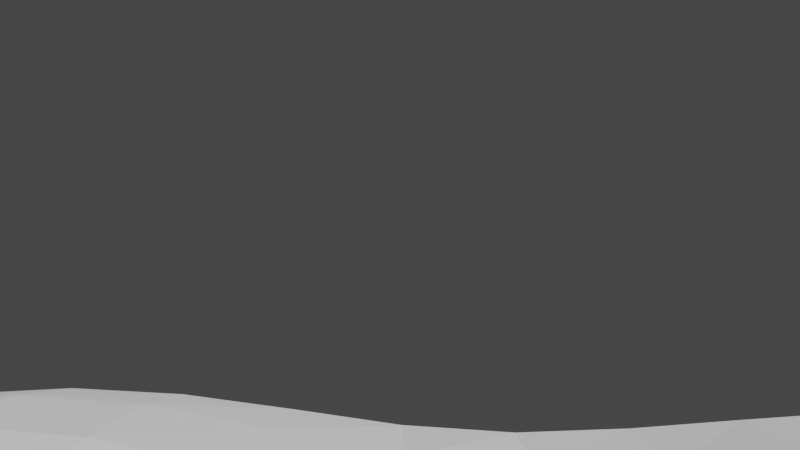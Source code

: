 # Source: ADVPlayerV2.blend  (saved by Blender 3.0.42; exported with 4.5.12 LTS)
import bpy
from mathutils import Matrix  # noqa: F401  (used for matrix-valued properties, if any)

bpy.ops.wm.read_factory_settings(use_empty=True)
scene = bpy.context.scene
scene.name = 'Scene'

# ---- collections
col_main = bpy.data.collections.new('Main'); scene.collection.children.link(col_main)
col_player = bpy.data.collections.new('Player'); col_main.children.link(col_player)
col_map = bpy.data.collections.new('Map'); scene.collection.children.link(col_map)

# ---- materials (node trees are filled in below, after node groups)
mat_material_001 = bpy.data.materials.new('Material.001')
mat_material_001.alpha_threshold = 0.0
mat_material_001.use_transparent_shadow = False
mat_material_001.line_color = (0.0, 0.0, 0.0, 1.0)

# ---- material node trees
mat_material_001.use_nodes = True; mat_material_001.node_tree.nodes.clear()
_N = mat_material_001.node_tree.nodes; _L = mat_material_001.node_tree.links
n0 = _N.new('ShaderNodeOutputMaterial'); n0.name = 'Material Output'; n0.location = (300, 300)
n1 = _N.new('ShaderNodeBsdfPrincipled'); n1.name = 'Principled BSDF'; n1.location = (10, 300)
n1.distribution = 'GGX'
n1.subsurface_method = 'RANDOM_WALK_SKIN'
n1.inputs[2].default_value = 0.4
n1.inputs[3].default_value = 1.45
n1.inputs[27].default_value = (0.0, 0.0, 0.0, 1.0)
n1.inputs[28].default_value = 1.0
_L.new(n1.outputs[0], n0.inputs[0])
n0.is_active_output = True

# ---- world
world_world = bpy.data.worlds.new('World'); scene.world = world_world
world_world.use_nodes = True; world_world.node_tree.nodes.clear()
_N = world_world.node_tree.nodes; _L = world_world.node_tree.links
n0 = _N.new('ShaderNodeOutputWorld'); n0.name = 'World Output'; n0.location = (300, 300)
n1 = _N.new('ShaderNodeBackground'); n1.name = 'Background'; n1.location = (10, 300)
n1.inputs[0].default_value = (0.05088, 0.05088, 0.05088, 1.0)
_L.new(n1.outputs[0], n0.inputs[0])
n0.is_active_output = True
world_world.color = (0.05088, 0.05088, 0.05088)
world_world.use_sun_shadow = False
world_world.sun_shadow_jitter_overblur = 0.0

# ---- cameras
cam_camera_002 = bpy.data.cameras.new('Camera.002')
cam_camera_002.lens = 30.0

# ---- meshes
me_cube_001 = bpy.data.meshes.new('Cube.001')
me_cube_001.from_pydata([(1.0, 1.0, 1.0), (1.0, 1.0, -1.0), (1.0, -1.0, 1.0), (1.0, -1.0, -1.0), (-1.0, 1.0, 1.0), (-1.0, 1.0, -1.0), (-1.0, -1.0, 1.0), (-1.0, -1.0, -1.0)], [], [(0, 4, 6, 2), (3, 2, 6, 7), (7, 6, 4, 5), (5, 1, 3, 7), (1, 0, 2, 3), (5, 4, 0, 1)])
_uv = me_cube_001.uv_layers.new(name='UVMap')
_uv.uv.foreach_set('vector', [0.625, 0.5, 0.875, 0.5, 0.875, 0.75, 0.625, 0.75, 0.375, 0.75, 0.625, 0.75, 0.625, 1.0, 0.375, 1.0, 0.375, 0.0, 0.625, 0.0, 0.625, 0.25, 0.375, 0.25, 0.125, 0.5, 0.375, 0.5, 0.375, 0.75, 0.125, 0.75, 0.375, 0.5, 0.625, 0.5, 0.625, 0.75, 0.375, 0.75, 0.375, 0.25, 0.625, 0.25, 0.625, 0.5, 0.375, 0.5])
me_cube_001.materials.append(mat_material_001)
me_cube_001.use_remesh_preserve_volume = False
me_cube_001.use_remesh_preserve_attributes = False
me_cube_001.use_mirror_vertex_groups = False
me_cube_001.update()
me_plane = bpy.data.meshes.new('Plane')
me_plane.from_pydata([(-1.0, -1.0, 0.0), (0.9779, -0.9937, -0.06511), (-0.9975, 1.003, 0.01005), (0.9959, 1.009, 0.02712), (-0.9947, 0.8401, 0.02129), (-0.9935, 0.6749, 0.02611), (-0.9947, 0.5067, 0.02129), (-0.9975, 0.3365, 0.01005), (-0.9998, 0.1669, 0.0007585), (-1.0, -7.451e-08, 0.0), (-1.0, -0.1667, 0.0), (-1.0, -0.3333, 0.0), (-1.0, -0.5, 0.0), (-1.0, -0.6667, 0.0), (-1.0, -0.8333, 0.0), (-0.8333, -1.0, 0.0), (-0.6667, -1.0, 0.0), (-0.5, -1.0, 0.0), (-0.3333, -1.0, 0.0), (-0.1667, -1.0, 0.0), (7.451e-08, -1.0, 0.0), (0.1662, -0.9999, -0.001444), (0.3274, -0.9983, -0.0176), (0.4856, -0.9959, -0.04261), (0.6446, -0.9937, -0.06511), (0.8081, -0.9928, -0.07444), (0.9748, -0.8262, -0.07444), (0.9779, -0.6604, -0.06511), (0.9856, -0.4959, -0.04261), (0.994, -0.3316, -0.0176), (0.9995, -0.1665, -0.001444), (0.9999, 0.0003217, 0.0009187), (0.9983, 0.1706, 0.0112), (0.9959, 0.3428, 0.02712), (0.9937, 0.5145, 0.04144), (0.9928, 0.6833, 0.04738), (0.9937, 0.8478, 0.04144), (0.8285, 1.011, 0.03141), (0.6625, 1.009, 0.02712), (0.4975, 1.006, 0.01657), (0.3325, 1.002, 0.005286), (0.1667, 1.0, 0.0), (0.002512, 1.003, 0.01005), (-0.1588, 1.01, 0.0315), (-0.3204, 1.016, 0.05155), (-0.4851, 1.019, 0.05971), (-0.6538, 1.016, 0.05155), (-0.8255, 1.01, 0.0315), (-0.8333, -0.8333, 0.0), (-0.8333, -0.6667, 0.0), (-0.8333, -0.5, 0.0), (-0.8333, -0.3333, 0.0), (-0.8333, -0.1667, 0.0), (-0.8333, 7.451e-08, 0.0), (-0.8308, 0.1698, 0.01005), (-0.8255, 0.3433, 0.0315), (-0.8204, 0.5163, 0.05155), (-0.8184, 0.6856, 0.05971), (-0.8204, 0.8497, 0.05155), (-0.6667, -0.8333, 0.0), (-0.6667, -0.6667, 0.0), (-0.6667, -0.5, 0.0), (-0.6667, -0.3333, 0.0), (-0.6667, -0.1667, 0.0), (-0.6662, 0.0005531, 0.001746), (-0.6613, 0.1734, 0.02129), (-0.6538, 0.3497, 0.05155), (-0.647, 0.5249, 0.07877), (-0.6442, 0.6952, 0.09006), (-0.647, 0.8583, 0.07877), (-0.5, -0.8333, 0.0), (-0.5, -0.6667, 0.0), (-0.5, -0.5, 0.0), (-0.5, -0.3333, 0.0), (-0.5, -0.1667, 0.0), (-0.4992, 0.0009995, 0.003156), (-0.4935, 0.1749, 0.02611), (-0.4851, 0.3522, 0.05971), (-0.4775, 0.5285, 0.09006), (-0.4742, 0.6994, 0.1033), (-0.4775, 0.8619, 0.09006), (-0.3333, -0.8333, 0.0), (-0.3333, -0.6667, 0.0), (-0.3333, -0.5, 0.0), (-0.3333, -0.3333, 0.0), (-0.3333, -0.1667, 0.0), (-0.3329, 0.0005531, 0.001746), (-0.328, 0.1734, 0.02129), (-0.3204, 0.3497, 0.05155), (-0.3136, 0.5249, 0.07877), (-0.3108, 0.6952, 0.09006), (-0.3136, 0.8583, 0.07877), (-0.1667, -0.8333, 0.0), (-0.1667, -0.6667, 0.0), (-0.1667, -0.5, 0.0), (-0.1667, -0.3333, 0.0), (-0.1667, -0.1667, 0.0), (-0.1667, 7.451e-08, 0.0), (-0.1642, 0.1698, 0.01005), (-0.1588, 0.3433, 0.0315), (-0.1538, 0.5163, 0.05155), (-0.1517, 0.6856, 0.05971), (-0.1538, 0.8497, 0.05155), (6.209e-08, -0.8333, 0.0), (4.967e-08, -0.6667, 0.0), (3.725e-08, -0.5, 0.0), (2.484e-08, -0.3333, 0.0), (1.242e-08, -0.1667, 0.0), (0.0, 7.451e-08, 0.0), (0.0001896, 0.1669, 0.0007585), (0.002512, 0.3365, 0.01005), (0.005323, 0.5067, 0.02129), (0.006527, 0.6749, 0.02611), (0.005323, 0.8401, 0.02129), (0.1658, -0.8331, -0.002609), (0.1662, -0.6665, -0.001444), (0.1667, -0.5, 0.0), (0.1667, -0.3333, 0.0), (0.1667, -0.1667, 0.0), (0.1667, 7.451e-08, 0.0), (0.1667, 0.1667, 0.0), (0.1667, 0.3333, 0.0), (0.167, 0.5009, 0.002683), (0.1672, 0.6683, 0.004848), (0.167, 0.8342, 0.002674), (0.326, -0.8313, -0.02158), (0.3274, -0.665, -0.0176), (0.3305, -0.4992, -0.008306), (0.3331, -0.3333, -0.000627), (0.3333, -0.1667, 0.0), (0.3333, 7.451e-08, 0.0), (0.3333, 0.1668, 0.000399), (0.3325, 0.3352, 0.005286), (0.3316, 0.5039, 0.0112), (0.3312, 0.6715, 0.01373), (0.3316, 0.8373, 0.0112), (0.4833, -0.8286, -0.04936), (0.4856, -0.6626, -0.04261), (0.4912, -0.4975, -0.02604), (0.4972, -0.3325, -0.008306), (0.5, -0.1667, 0.0), (0.5, 7.451e-08, 0.0), (0.4992, 0.1685, 0.005286), (0.4975, 0.3391, 0.01657), (0.4959, 0.5095, 0.02712), (0.4952, 0.6777, 0.03141), (0.4959, 0.8428, 0.02712), (0.6415, -0.8262, -0.07444), (0.6446, -0.6604, -0.06511), (0.6522, -0.4959, -0.04261), (0.6607, -0.3316, -0.0176), (0.6662, -0.1665, -0.001444), (0.6665, 0.0003217, 0.0009187), (0.665, 0.1706, 0.0112), (0.6625, 0.3428, 0.02712), (0.6603, 0.5145, 0.04144), (0.6594, 0.6833, 0.04738), (0.6603, 0.8478, 0.04144), (0.8044, -0.8251, -0.08536), (0.8081, -0.6595, -0.07444), (0.8166, -0.4953, -0.04936), (0.826, -0.3313, -0.02158), (0.8324, -0.1664, -0.002609), (0.8331, 0.0005812, 0.00166), (0.8312, 0.1715, 0.01373), (0.8285, 0.3443, 0.03141), (0.8261, 0.5166, 0.04738), (0.825, 0.6857, 0.05432), (0.8261, 0.8499, 0.04738)], [], [(168, 36, 3, 37), (4, 58, 47, 2), (58, 69, 46, 47), (69, 80, 45, 46), (80, 91, 44, 45), (91, 102, 43, 44), (102, 113, 42, 43), (113, 124, 41, 42), (124, 135, 40, 41), (135, 146, 39, 40), (146, 157, 38, 39), (157, 168, 37, 38), (0, 15, 48, 14), (14, 48, 49, 13), (13, 49, 50, 12), (12, 50, 51, 11), (11, 51, 52, 10), (10, 52, 53, 9), (9, 53, 54, 8), (8, 54, 55, 7), (7, 55, 56, 6), (6, 56, 57, 5), (5, 57, 58, 4), (15, 16, 59, 48), (48, 59, 60, 49), (49, 60, 61, 50), (50, 61, 62, 51), (51, 62, 63, 52), (52, 63, 64, 53), (53, 64, 65, 54), (54, 65, 66, 55), (55, 66, 67, 56), (56, 67, 68, 57), (57, 68, 69, 58), (16, 17, 70, 59), (59, 70, 71, 60), (60, 71, 72, 61), (61, 72, 73, 62), (62, 73, 74, 63), (63, 74, 75, 64), (64, 75, 76, 65), (65, 76, 77, 66), (66, 77, 78, 67), (67, 78, 79, 68), (68, 79, 80, 69), (17, 18, 81, 70), (70, 81, 82, 71), (71, 82, 83, 72), (72, 83, 84, 73), (73, 84, 85, 74), (74, 85, 86, 75), (75, 86, 87, 76), (76, 87, 88, 77), (77, 88, 89, 78), (78, 89, 90, 79), (79, 90, 91, 80), (18, 19, 92, 81), (81, 92, 93, 82), (82, 93, 94, 83), (83, 94, 95, 84), (84, 95, 96, 85), (85, 96, 97, 86), (86, 97, 98, 87), (87, 98, 99, 88), (88, 99, 100, 89), (89, 100, 101, 90), (90, 101, 102, 91), (19, 20, 103, 92), (92, 103, 104, 93), (93, 104, 105, 94), (94, 105, 106, 95), (95, 106, 107, 96), (96, 107, 108, 97), (97, 108, 109, 98), (98, 109, 110, 99), (99, 110, 111, 100), (100, 111, 112, 101), (101, 112, 113, 102), (20, 21, 114, 103), (103, 114, 115, 104), (104, 115, 116, 105), (105, 116, 117, 106), (106, 117, 118, 107), (107, 118, 119, 108), (108, 119, 120, 109), (109, 120, 121, 110), (110, 121, 122, 111), (111, 122, 123, 112), (112, 123, 124, 113), (21, 22, 125, 114), (114, 125, 126, 115), (115, 126, 127, 116), (116, 127, 128, 117), (117, 128, 129, 118), (118, 129, 130, 119), (119, 130, 131, 120), (120, 131, 132, 121), (121, 132, 133, 122), (122, 133, 134, 123), (123, 134, 135, 124), (22, 23, 136, 125), (125, 136, 137, 126), (126, 137, 138, 127), (127, 138, 139, 128), (128, 139, 140, 129), (129, 140, 141, 130), (130, 141, 142, 131), (131, 142, 143, 132), (132, 143, 144, 133), (133, 144, 145, 134), (134, 145, 146, 135), (23, 24, 147, 136), (136, 147, 148, 137), (137, 148, 149, 138), (138, 149, 150, 139), (139, 150, 151, 140), (140, 151, 152, 141), (141, 152, 153, 142), (142, 153, 154, 143), (143, 154, 155, 144), (144, 155, 156, 145), (145, 156, 157, 146), (24, 25, 158, 147), (147, 158, 159, 148), (148, 159, 160, 149), (149, 160, 161, 150), (150, 161, 162, 151), (151, 162, 163, 152), (152, 163, 164, 153), (153, 164, 165, 154), (154, 165, 166, 155), (155, 166, 167, 156), (156, 167, 168, 157), (25, 1, 26, 158), (158, 26, 27, 159), (159, 27, 28, 160), (160, 28, 29, 161), (161, 29, 30, 162), (162, 30, 31, 163), (163, 31, 32, 164), (164, 32, 33, 165), (165, 33, 34, 166), (166, 34, 35, 167), (167, 35, 36, 168)])
_uv = me_plane.uv_layers.new(name='UVMap')
_uv.uv.foreach_set('vector', [0.9167, 0.9167, 1.0, 0.9167, 1.0, 1.0, 0.9167, 1.0, 0.0, 0.9167, 0.08333, 0.9167, 0.08333, 1.0, 0.0, 1.0, 0.08333, 0.9167, 0.1667, 0.9167, 0.1667, 1.0, 0.08333, 1.0, 0.1667, 0.9167, 0.25, 0.9167, 0.25, 1.0, 0.1667, 1.0, 0.25, 0.9167, 0.3333, 0.9167, 0.3333, 1.0, 0.25, 1.0, 0.3333, 0.9167, 0.4167, 0.9167, 0.4167, 1.0, 0.3333, 1.0, 0.4167, 0.9167, 0.5, 0.9167, 0.5, 1.0, 0.4167, 1.0, 0.5, 0.9167, 0.5833, 0.9167, 0.5833, 1.0, 0.5, 1.0, 0.5833, 0.9167, 0.6667, 0.9167, 0.6667, 1.0, 0.5833, 1.0, 0.6667, 0.9167, 0.75, 0.9167, 0.75, 1.0, 0.6667, 1.0, 0.75, 0.9167, 0.8333, 0.9167, 0.8333, 1.0, 0.75, 1.0, 0.8333, 0.9167, 0.9167, 0.9167, 0.9167, 1.0, 0.8333, 1.0, 0.0, 0.0, 0.08333, 0.0, 0.08333, 0.08333, 0.0, 0.08333, 0.0, 0.08333, 0.08333, 0.08333, 0.08333, 0.1667, 0.0, 0.1667, 0.0, 0.1667, 0.08333, 0.1667, 0.08333, 0.25, 0.0, 0.25, 0.0, 0.25, 0.08333, 0.25, 0.08333, 0.3333, 0.0, 0.3333, 0.0, 0.3333, 0.08333, 0.3333, 0.08333, 0.4167, 0.0, 0.4167, 0.0, 0.4167, 0.08333, 0.4167, 0.08333, 0.5, 0.0, 0.5, 0.0, 0.5, 0.08333, 0.5, 0.08333, 0.5833, 0.0, 0.5833, 0.0, 0.5833, 0.08333, 0.5833, 0.08333, 0.6667, 0.0, 0.6667, 0.0, 0.6667, 0.08333, 0.6667, 0.08333, 0.75, 0.0, 0.75, 0.0, 0.75, 0.08333, 0.75, 0.08333, 0.8333, 0.0, 0.8333, 0.0, 0.8333, 0.08333, 0.8333, 0.08333, 0.9167, 0.0, 0.9167, 0.08333, 0.0, 0.1667, 0.0, 0.1667, 0.08333, 0.08333, 0.08333, 0.08333, 0.08333, 0.1667, 0.08333, 0.1667, 0.1667, 0.08333, 0.1667, 0.08333, 0.1667, 0.1667, 0.1667, 0.1667, 0.25, 0.08333, 0.25, 0.08333, 0.25, 0.1667, 0.25, 0.1667, 0.3333, 0.08333, 0.3333, 0.08333, 0.3333, 0.1667, 0.3333, 0.1667, 0.4167, 0.08333, 0.4167, 0.08333, 0.4167, 0.1667, 0.4167, 0.1667, 0.5, 0.08333, 0.5, 0.08333, 0.5, 0.1667, 0.5, 0.1667, 0.5833, 0.08333, 0.5833, 0.08333, 0.5833, 0.1667, 0.5833, 0.1667, 0.6667, 0.08333, 0.6667, 0.08333, 0.6667, 0.1667, 0.6667, 0.1667, 0.75, 0.08333, 0.75, 0.08333, 0.75, 0.1667, 0.75, 0.1667, 0.8333, 0.08333, 0.8333, 0.08333, 0.8333, 0.1667, 0.8333, 0.1667, 0.9167, 0.08333, 0.9167, 0.1667, 0.0, 0.25, 0.0, 0.25, 0.08333, 0.1667, 0.08333, 0.1667, 0.08333, 0.25, 0.08333, 0.25, 0.1667, 0.1667, 0.1667, 0.1667, 0.1667, 0.25, 0.1667, 0.25, 0.25, 0.1667, 0.25, 0.1667, 0.25, 0.25, 0.25, 0.25, 0.3333, 0.1667, 0.3333, 0.1667, 0.3333, 0.25, 0.3333, 0.25, 0.4167, 0.1667, 0.4167, 0.1667, 0.4167, 0.25, 0.4167, 0.25, 0.5, 0.1667, 0.5, 0.1667, 0.5, 0.25, 0.5, 0.25, 0.5833, 0.1667, 0.5833, 0.1667, 0.5833, 0.25, 0.5833, 0.25, 0.6667, 0.1667, 0.6667, 0.1667, 0.6667, 0.25, 0.6667, 0.25, 0.75, 0.1667, 0.75, 0.1667, 0.75, 0.25, 0.75, 0.25, 0.8333, 0.1667, 0.8333, 0.1667, 0.8333, 0.25, 0.8333, 0.25, 0.9167, 0.1667, 0.9167, 0.25, 0.0, 0.3333, 0.0, 0.3333, 0.08333, 0.25, 0.08333, 0.25, 0.08333, 0.3333, 0.08333, 0.3333, 0.1667, 0.25, 0.1667, 0.25, 0.1667, 0.3333, 0.1667, 0.3333, 0.25, 0.25, 0.25, 0.25, 0.25, 0.3333, 0.25, 0.3333, 0.3333, 0.25, 0.3333, 0.25, 0.3333, 0.3333, 0.3333, 0.3333, 0.4167, 0.25, 0.4167, 0.25, 0.4167, 0.3333, 0.4167, 0.3333, 0.5, 0.25, 0.5, 0.25, 0.5, 0.3333, 0.5, 0.3333, 0.5833, 0.25, 0.5833, 0.25, 0.5833, 0.3333, 0.5833, 0.3333, 0.6667, 0.25, 0.6667, 0.25, 0.6667, 0.3333, 0.6667, 0.3333, 0.75, 0.25, 0.75, 0.25, 0.75, 0.3333, 0.75, 0.3333, 0.8333, 0.25, 0.8333, 0.25, 0.8333, 0.3333, 0.8333, 0.3333, 0.9167, 0.25, 0.9167, 0.3333, 0.0, 0.4167, 0.0, 0.4167, 0.08333, 0.3333, 0.08333, 0.3333, 0.08333, 0.4167, 0.08333, 0.4167, 0.1667, 0.3333, 0.1667, 0.3333, 0.1667, 0.4167, 0.1667, 0.4167, 0.25, 0.3333, 0.25, 0.3333, 0.25, 0.4167, 0.25, 0.4167, 0.3333, 0.3333, 0.3333, 0.3333, 0.3333, 0.4167, 0.3333, 0.4167, 0.4167, 0.3333, 0.4167, 0.3333, 0.4167, 0.4167, 0.4167, 0.4167, 0.5, 0.3333, 0.5, 0.3333, 0.5, 0.4167, 0.5, 0.4167, 0.5833, 0.3333, 0.5833, 0.3333, 0.5833, 0.4167, 0.5833, 0.4167, 0.6667, 0.3333, 0.6667, 0.3333, 0.6667, 0.4167, 0.6667, 0.4167, 0.75, 0.3333, 0.75, 0.3333, 0.75, 0.4167, 0.75, 0.4167, 0.8333, 0.3333, 0.8333, 0.3333, 0.8333, 0.4167, 0.8333, 0.4167, 0.9167, 0.3333, 0.9167, 0.4167, 0.0, 0.5, 0.0, 0.5, 0.08333, 0.4167, 0.08333, 0.4167, 0.08333, 0.5, 0.08333, 0.5, 0.1667, 0.4167, 0.1667, 0.4167, 0.1667, 0.5, 0.1667, 0.5, 0.25, 0.4167, 0.25, 0.4167, 0.25, 0.5, 0.25, 0.5, 0.3333, 0.4167, 0.3333, 0.4167, 0.3333, 0.5, 0.3333, 0.5, 0.4167, 0.4167, 0.4167, 0.4167, 0.4167, 0.5, 0.4167, 0.5, 0.5, 0.4167, 0.5, 0.4167, 0.5, 0.5, 0.5, 0.5, 0.5833, 0.4167, 0.5833, 0.4167, 0.5833, 0.5, 0.5833, 0.5, 0.6667, 0.4167, 0.6667, 0.4167, 0.6667, 0.5, 0.6667, 0.5, 0.75, 0.4167, 0.75, 0.4167, 0.75, 0.5, 0.75, 0.5, 0.8333, 0.4167, 0.8333, 0.4167, 0.8333, 0.5, 0.8333, 0.5, 0.9167, 0.4167, 0.9167, 0.5, 0.0, 0.5833, 0.0, 0.5833, 0.08333, 0.5, 0.08333, 0.5, 0.08333, 0.5833, 0.08333, 0.5833, 0.1667, 0.5, 0.1667, 0.5, 0.1667, 0.5833, 0.1667, 0.5833, 0.25, 0.5, 0.25, 0.5, 0.25, 0.5833, 0.25, 0.5833, 0.3333, 0.5, 0.3333, 0.5, 0.3333, 0.5833, 0.3333, 0.5833, 0.4167, 0.5, 0.4167, 0.5, 0.4167, 0.5833, 0.4167, 0.5833, 0.5, 0.5, 0.5, 0.5, 0.5, 0.5833, 0.5, 0.5833, 0.5833, 0.5, 0.5833, 0.5, 0.5833, 0.5833, 0.5833, 0.5833, 0.6667, 0.5, 0.6667, 0.5, 0.6667, 0.5833, 0.6667, 0.5833, 0.75, 0.5, 0.75, 0.5, 0.75, 0.5833, 0.75, 0.5833, 0.8333, 0.5, 0.8333, 0.5, 0.8333, 0.5833, 0.8333, 0.5833, 0.9167, 0.5, 0.9167, 0.5833, 0.0, 0.6667, 0.0, 0.6667, 0.08333, 0.5833, 0.08333, 0.5833, 0.08333, 0.6667, 0.08333, 0.6667, 0.1667, 0.5833, 0.1667, 0.5833, 0.1667, 0.6667, 0.1667, 0.6667, 0.25, 0.5833, 0.25, 0.5833, 0.25, 0.6667, 0.25, 0.6667, 0.3333, 0.5833, 0.3333, 0.5833, 0.3333, 0.6667, 0.3333, 0.6667, 0.4167, 0.5833, 0.4167, 0.5833, 0.4167, 0.6667, 0.4167, 0.6667, 0.5, 0.5833, 0.5, 0.5833, 0.5, 0.6667, 0.5, 0.6667, 0.5833, 0.5833, 0.5833, 0.5833, 0.5833, 0.6667, 0.5833, 0.6667, 0.6667, 0.5833, 0.6667, 0.5833, 0.6667, 0.6667, 0.6667, 0.6667, 0.75, 0.5833, 0.75, 0.5833, 0.75, 0.6667, 0.75, 0.6667, 0.8333, 0.5833, 0.8333, 0.5833, 0.8333, 0.6667, 0.8333, 0.6667, 0.9167, 0.5833, 0.9167, 0.6667, 0.0, 0.75, 0.0, 0.75, 0.08333, 0.6667, 0.08333, 0.6667, 0.08333, 0.75, 0.08333, 0.75, 0.1667, 0.6667, 0.1667, 0.6667, 0.1667, 0.75, 0.1667, 0.75, 0.25, 0.6667, 0.25, 0.6667, 0.25, 0.75, 0.25, 0.75, 0.3333, 0.6667, 0.3333, 0.6667, 0.3333, 0.75, 0.3333, 0.75, 0.4167, 0.6667, 0.4167, 0.6667, 0.4167, 0.75, 0.4167, 0.75, 0.5, 0.6667, 0.5, 0.6667, 0.5, 0.75, 0.5, 0.75, 0.5833, 0.6667, 0.5833, 0.6667, 0.5833, 0.75, 0.5833, 0.75, 0.6667, 0.6667, 0.6667, 0.6667, 0.6667, 0.75, 0.6667, 0.75, 0.75, 0.6667, 0.75, 0.6667, 0.75, 0.75, 0.75, 0.75, 0.8333, 0.6667, 0.8333, 0.6667, 0.8333, 0.75, 0.8333, 0.75, 0.9167, 0.6667, 0.9167, 0.75, 0.0, 0.8333, 0.0, 0.8333, 0.08333, 0.75, 0.08333, 0.75, 0.08333, 0.8333, 0.08333, 0.8333, 0.1667, 0.75, 0.1667, 0.75, 0.1667, 0.8333, 0.1667, 0.8333, 0.25, 0.75, 0.25, 0.75, 0.25, 0.8333, 0.25, 0.8333, 0.3333, 0.75, 0.3333, 0.75, 0.3333, 0.8333, 0.3333, 0.8333, 0.4167, 0.75, 0.4167, 0.75, 0.4167, 0.8333, 0.4167, 0.8333, 0.5, 0.75, 0.5, 0.75, 0.5, 0.8333, 0.5, 0.8333, 0.5833, 0.75, 0.5833, 0.75, 0.5833, 0.8333, 0.5833, 0.8333, 0.6667, 0.75, 0.6667, 0.75, 0.6667, 0.8333, 0.6667, 0.8333, 0.75, 0.75, 0.75, 0.75, 0.75, 0.8333, 0.75, 0.8333, 0.8333, 0.75, 0.8333, 0.75, 0.8333, 0.8333, 0.8333, 0.8333, 0.9167, 0.75, 0.9167, 0.8333, 0.0, 0.9167, 0.0, 0.9167, 0.08333, 0.8333, 0.08333, 0.8333, 0.08333, 0.9167, 0.08333, 0.9167, 0.1667, 0.8333, 0.1667, 0.8333, 0.1667, 0.9167, 0.1667, 0.9167, 0.25, 0.8333, 0.25, 0.8333, 0.25, 0.9167, 0.25, 0.9167, 0.3333, 0.8333, 0.3333, 0.8333, 0.3333, 0.9167, 0.3333, 0.9167, 0.4167, 0.8333, 0.4167, 0.8333, 0.4167, 0.9167, 0.4167, 0.9167, 0.5, 0.8333, 0.5, 0.8333, 0.5, 0.9167, 0.5, 0.9167, 0.5833, 0.8333, 0.5833, 0.8333, 0.5833, 0.9167, 0.5833, 0.9167, 0.6667, 0.8333, 0.6667, 0.8333, 0.6667, 0.9167, 0.6667, 0.9167, 0.75, 0.8333, 0.75, 0.8333, 0.75, 0.9167, 0.75, 0.9167, 0.8333, 0.8333, 0.8333, 0.8333, 0.8333, 0.9167, 0.8333, 0.9167, 0.9167, 0.8333, 0.9167, 0.9167, 0.0, 1.0, 0.0, 1.0, 0.08333, 0.9167, 0.08333, 0.9167, 0.08333, 1.0, 0.08333, 1.0, 0.1667, 0.9167, 0.1667, 0.9167, 0.1667, 1.0, 0.1667, 1.0, 0.25, 0.9167, 0.25, 0.9167, 0.25, 1.0, 0.25, 1.0, 0.3333, 0.9167, 0.3333, 0.9167, 0.3333, 1.0, 0.3333, 1.0, 0.4167, 0.9167, 0.4167, 0.9167, 0.4167, 1.0, 0.4167, 1.0, 0.5, 0.9167, 0.5, 0.9167, 0.5, 1.0, 0.5, 1.0, 0.5833, 0.9167, 0.5833, 0.9167, 0.5833, 1.0, 0.5833, 1.0, 0.6667, 0.9167, 0.6667, 0.9167, 0.6667, 1.0, 0.6667, 1.0, 0.75, 0.9167, 0.75, 0.9167, 0.75, 1.0, 0.75, 1.0, 0.8333, 0.9167, 0.8333, 0.9167, 0.8333, 1.0, 0.8333, 1.0, 0.9167, 0.9167, 0.9167])
me_plane.use_remesh_fix_poles = True
me_plane.use_remesh_preserve_attributes = False
me_plane.update()

# ---- objects
ob_cube = bpy.data.objects.new('Cube', me_cube_001)
ob_camera = bpy.data.objects.new('Camera', cam_camera_002)
ob_planefloor = bpy.data.objects.new('PlaneFloor', me_plane)

# ---- transforms, parenting, visibility, modifiers, constraints
ob_cube.location = (0.0, 0.0, 2.711)
ob_cube.scale = (0.4107, 0.4107, 1.118)
ob_cube.lock_rotations_4d = False
ob_cube.empty_display_type = 'ARROWS'
ob_cube.hide_render = True
ob_cube.lineart.crease_threshold = 0.0
ob_camera.parent = ob_cube
ob_camera.matrix_parent_inverse = Matrix(((2.435, -0.0, 0.0, -0.0), (-0.0, 2.435, -0.0, 0.0), (0.0, -0.0, 0.8946, -2.425), (-0.0, 0.0, -0.0, 1.0)))
ob_camera.location = (-3.133e-18, 0.4078, 3.616)
ob_camera.rotation_euler = (1.571, 0.0, 0.0)
ob_planefloor.location = (0.0, 0.0, 0.0)
ob_planefloor.scale = (12.03, 12.03, 12.03)

# ---- collection membership
col_player.objects.link(ob_cube)
col_player.objects.link(ob_camera)
col_map.objects.link(ob_planefloor)

# ---- scene / render settings (as saved in the file)
scene.camera = ob_camera
scene.frame_start = 1; scene.frame_end = 250; scene.frame_set(100)
scene.render.engine = 'BLENDER_EEVEE_NEXT'
scene.cycles.sampling_pattern = 'TABULATED_SOBOL'
scene.cycles.use_light_tree = False
scene.view_settings.view_transform = 'Filmic'
bpy.context.view_layer.update()

# ---- added for rendering (the .blend has no usable light): sun
light_auto_sun = bpy.data.lights.new('AutoSun', 'SUN')
light_auto_sun.energy = 3.0
light_auto_sun.angle = 0.0523599
ob_auto_sun = bpy.data.objects.new('AutoSun', light_auto_sun)
scene.collection.objects.link(ob_auto_sun)
ob_auto_sun.rotation_euler = (0.872665, 0.174533, 0.523599)
bpy.context.view_layer.update()
